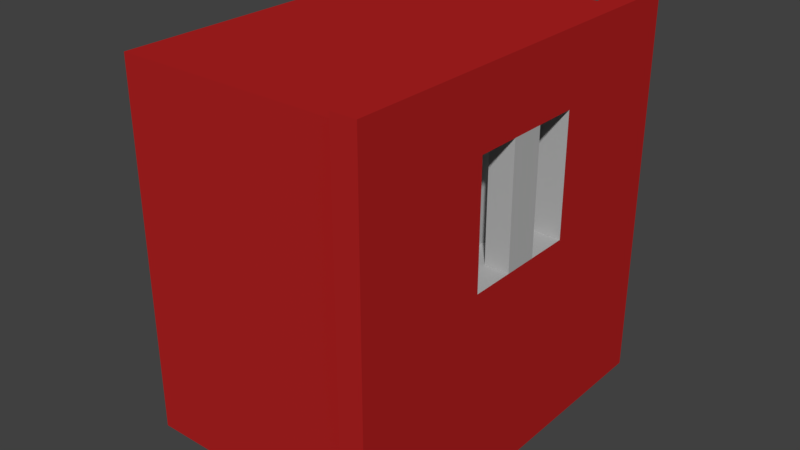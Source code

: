 # Source: LOSCHDECKENKASTEN_01.blend  (saved by Blender 2.79.0; exported with 4.5.12 LTS)
import bpy
from mathutils import Matrix  # noqa: F401  (used for matrix-valued properties, if any)

bpy.ops.wm.read_factory_settings(use_empty=True)
scene = bpy.context.scene
scene.name = 'Scene'

# ---- collections
col_collection_1 = bpy.data.collections.new('Collection 1'); scene.collection.children.link(col_collection_1)

# ---- materials (node trees are filled in below, after node groups)
mat_material = bpy.data.materials.new('Material')
mat_material.alpha_threshold = 0.0
mat_material.use_transparent_shadow = False
mat_material.diffuse_color = (0.4452, 0.016, 0.016, 1.0)
mat_material.roughness = 0.5
mat_material.line_color = (0.0, 0.0, 0.0, 1.0)
mat_material_001 = bpy.data.materials.new('Material.001')
mat_material_001.alpha_threshold = 0.0
mat_material_001.use_transparent_shadow = False
mat_material_001.diffuse_color = (0.4575, 0.4575, 0.4575, 1.0)
mat_material_001.roughness = 0.5

# ---- material node trees

# ---- world
world_world = bpy.data.worlds.new('World'); scene.world = world_world
world_world.color = (0.05088, 0.05088, 0.05088)
world_world.use_sun_shadow = False
world_world.sun_shadow_jitter_overblur = 0.0
world_world.cycles.sampling_method = 'MANUAL'

# ---- meshes
me_cube = bpy.data.meshes.new('Cube')
me_cube.from_pydata([(1.0, 1.0, -1.0), (1.0, -1.0, -1.0), (-0.4421, -1.0, -1.0), (-0.4421, 1.0, -1.0), (1.0, 1.0, 1.0), (1.0, -1.0, 1.0), (-0.4421, -1.0, 1.0), (-0.4421, 1.0, 1.0), (0.867, 1.0, -1.0), (0.867, -1.0, -1.0), (0.867, 1.0, 1.0), (0.867, -1.0, 1.0), (1.0, 1.0, -1.083), (1.0, -1.0, -1.083), (1.0, 1.0, 1.083), (1.0, -1.0, 1.083), (0.867, 1.0, -1.083), (0.867, -1.0, -1.083), (0.867, 1.0, 1.083), (0.867, -1.0, 1.083), (1.0, 1.1, -1.0), (1.0, 1.1, 1.0), (1.0, -1.1, -1.0), (1.0, -1.1, 1.0), (0.867, 1.1, -1.0), (0.867, -1.1, -1.0), (0.867, 1.1, 1.0), (0.867, -1.1, 1.0), (1.0, 1.1, -1.083), (0.867, 1.1, -1.083), (1.0, -1.1, -1.083), (0.867, -1.1, -1.083), (1.0, 1.1, 1.083), (0.867, 1.1, 1.083), (1.0, -1.1, 1.083), (0.867, -1.1, 1.083), (1.0, 1.0, 0.0246), (1.0, 1.0, 0.6913), (1.0, -1.0, 0.0246), (1.0, -1.0, 0.6913), (-0.4421, -1.0, 0.0246), (-0.4421, -1.0, 0.6913), (-0.4421, 1.0, 0.0246), (-0.4421, 1.0, 0.6913), (0.867, 1.0, 0.0246), (0.867, 1.0, 0.6913), (0.867, -1.0, 0.6913), (0.867, -1.0, 0.0246), (1.0, 1.1, 0.0246), (1.0, 1.1, 0.6913), (1.0, -1.1, 0.0246), (1.0, -1.1, 0.6913), (0.867, 1.1, 0.0246), (0.867, 1.1, 0.6913), (0.867, -1.1, 0.6913), (0.867, -1.1, 0.0246), (1.0, 0.3333, -1.0), (1.0, -0.3333, -1.0), (-0.4421, -0.3333, -1.0), (-0.4421, 0.3333, -1.0), (1.0, 0.3333, 1.0), (1.0, -0.3333, 1.0), (-0.4421, -0.3333, 1.0), (-0.4421, 0.3333, 1.0), (0.867, 0.3333, 1.0), (0.867, -0.3333, 1.0), (0.867, -0.3333, -1.0), (0.867, 0.3333, -1.0), (1.0, 0.3333, -1.083), (1.0, -0.3333, -1.083), (1.0, 0.3333, 1.083), (1.0, -0.3333, 1.083), (0.867, 0.3333, 1.083), (0.867, -0.3333, 1.083), (0.867, -0.3333, -1.083), (0.867, 0.3333, -1.083), (-0.4421, -0.3333, 0.0246), (-0.4421, 0.3333, 0.0246), (-0.4421, -0.3333, 0.6913), (-0.4421, 0.3333, 0.6913), (1.0, 0.3333, 0.0246), (1.0, -0.3333, 0.0246), (1.0, 0.3333, 0.6913), (1.0, -0.3333, 0.6913), (0.7333, 0.3333, 0.0246), (0.7333, -0.3333, 0.0246), (0.7333, 0.3333, 0.6913), (0.7333, -0.3333, 0.6913), (1.0, 0.09602, -1.0), (1.0, -0.09602, -1.0), (-0.4421, -0.09602, -1.0), (-0.4421, 0.09602, -1.0), (1.0, 0.09602, 1.0), (1.0, -0.09602, 1.0), (-0.4421, -0.09602, 1.0), (-0.4421, 0.09602, 1.0), (0.867, 0.09602, 1.0), (0.867, -0.09602, 1.0), (0.867, -0.09602, -1.0), (0.867, 0.09602, -1.0), (1.0, 0.09602, -1.083), (1.0, -0.09602, -1.083), (1.0, 0.09602, 1.083), (1.0, -0.09602, 1.083), (0.867, 0.09602, 1.083), (0.867, -0.09602, 1.083), (0.867, -0.09602, -1.083), (0.867, 0.09602, -1.083), (-0.4421, -0.09602, 0.0246), (-0.4421, 0.09602, 0.0246), (-0.4421, -0.09602, 0.6913), (-0.4421, 0.09602, 0.6913), (1.0, 0.09602, 0.0246), (1.0, -0.09602, 0.0246), (1.0, 0.09602, 0.6913), (1.0, -0.09602, 0.6913), (0.7333, 0.09602, 0.0246), (0.7333, -0.09602, 0.0246), (0.7333, 0.09602, 0.6913), (0.7333, -0.09602, 0.6913), (0.8667, -0.3333, 0.6913), (0.8667, 0.3333, 0.6913), (0.8667, 0.3333, 0.0246), (0.8667, -0.3333, 0.0246), (0.8667, -0.09602, 0.0246), (0.8667, 0.09602, 0.0246), (0.8667, 0.09602, 0.6913), (0.8667, -0.09602, 0.6913)], [], [(66, 9, 2, 58), (65, 62, 6, 11), (83, 61, 5, 39), (46, 11, 6, 41), (79, 63, 7, 43), (44, 8, 3, 42), (18, 14, 32, 33), (16, 8, 24, 29), (45, 10, 26, 53), (17, 13, 30, 31), (71, 73, 19, 15), (69, 13, 17, 74), (67, 8, 16, 75), (60, 4, 14, 70), (0, 12, 28, 20), (12, 16, 29, 28), (57, 1, 13, 69), (65, 11, 19, 73), (48, 20, 24, 52), (51, 23, 27, 54), (24, 20, 28, 29), (21, 26, 33, 32), (27, 23, 34, 35), (22, 25, 31, 30), (36, 0, 20, 48), (47, 9, 25, 55), (9, 17, 31, 25), (15, 19, 35, 34), (5, 15, 34, 23), (39, 5, 23, 51), (19, 11, 27, 35), (13, 1, 22, 30), (10, 18, 33, 26), (14, 4, 21, 32), (1, 38, 50, 22), (38, 39, 51, 50), (11, 46, 54, 27), (46, 47, 55, 54), (4, 37, 49, 21), (37, 36, 48, 49), (22, 50, 55, 25), (50, 51, 54, 55), (21, 49, 53, 26), (49, 48, 52, 53), (8, 44, 52, 24), (44, 45, 53, 52), (10, 45, 43, 7), (45, 44, 42, 43), (59, 77, 42, 3), (77, 79, 43, 42), (9, 47, 40, 2), (47, 46, 41, 40), (57, 81, 38, 1), (81, 83, 39, 38), (36, 37, 82, 80), (127, 120, 87, 119), (0, 36, 80, 56), (89, 113, 81, 57), (40, 41, 78, 76), (109, 111, 79, 77), (2, 40, 76, 58), (91, 109, 77, 59), (10, 64, 72, 18), (97, 65, 73, 105), (0, 56, 68, 12), (89, 57, 69, 101), (5, 61, 71, 15), (92, 60, 70, 102), (9, 66, 74, 17), (99, 67, 75, 107), (12, 68, 75, 16), (101, 69, 74, 106), (14, 18, 72, 70), (103, 105, 73, 71), (41, 6, 62, 78), (111, 95, 63, 79), (37, 4, 60, 82), (115, 93, 61, 83), (10, 7, 63, 64), (97, 94, 62, 65), (8, 67, 59, 3), (98, 66, 58, 90), (117, 119, 87, 85), (125, 122, 84, 116), (122, 121, 86, 84), (120, 123, 85, 87), (123, 124, 117, 85), (124, 125, 116, 117), (84, 86, 118, 116), (116, 118, 119, 117), (67, 99, 91, 59), (99, 98, 90, 91), (64, 63, 95, 96), (96, 95, 94, 97), (82, 60, 92, 114), (114, 92, 93, 115), (78, 62, 94, 110), (110, 94, 95, 111), (70, 72, 104, 102), (102, 104, 105, 103), (68, 100, 107, 75), (100, 101, 106, 107), (66, 98, 106, 74), (98, 99, 107, 106), (61, 93, 103, 71), (93, 92, 102, 103), (56, 88, 100, 68), (88, 89, 101, 100), (64, 96, 104, 72), (96, 97, 105, 104), (58, 76, 108, 90), (90, 108, 109, 91), (76, 78, 110, 108), (108, 110, 111, 109), (56, 80, 112, 88), (88, 112, 113, 89), (121, 126, 118, 86), (126, 127, 119, 118), (113, 112, 114, 115), (82, 114, 126, 121), (127, 126, 125, 124), (81, 113, 124, 123), (83, 81, 123, 120), (80, 82, 121, 122), (112, 80, 122, 125), (115, 83, 120, 127), (124, 113, 115, 127), (125, 126, 114, 112)])
me_cube.polygons.foreach_set('material_index', [0, 0, 0, 0, 0, 0, 0, 0, 0, 0, 0, 0, 0, 0, 0, 0, 0, 0, 0, 0, 0, 0, 0, 0, 0, 0, 0, 0, 0, 0, 0, 0, 0, 0, 0, 0, 0, 0, 0, 0, 0, 0, 0, 0, 0, 0, 0, 0, 0, 0, 0, 0, 0, 0, 0, 1, 0, 0, 0, 0, 0, 0, 0, 0, 0, 0, 0, 0, 0, 0, 0, 0, 0, 0, 0, 0, 0, 0, 0, 0, 0, 0, 1, 1, 1, 1, 1, 1, 1, 1, 0, 0, 0, 0, 0, 0, 0, 0, 0, 0, 0, 0, 0, 0, 0, 0, 0, 0, 0, 0, 0, 0, 0, 0, 0, 0, 1, 1, 1, 1, 1, 1, 1, 1, 1, 1, 1, 1])
me_cube.materials.append(mat_material)
me_cube.materials.append(mat_material_001)
me_cube.use_remesh_preserve_volume = False
me_cube.use_remesh_preserve_attributes = False
me_cube.use_mirror_vertex_groups = False
me_cube.update()

# ---- objects
ob_cube = bpy.data.objects.new('Cube', me_cube)

# ---- transforms, parenting, visibility, modifiers, constraints
ob_cube.location = (0.0, 0.0, 0.0)
ob_cube.lock_rotations_4d = False
ob_cube.empty_display_type = 'ARROWS'
ob_cube.lineart.crease_threshold = 0.0

# ---- collection membership
col_collection_1.objects.link(ob_cube)

# ---- scene / render settings (as saved in the file)
scene.frame_start = 1; scene.frame_end = 250; scene.frame_set(1)
scene.render.engine = 'BLENDER_EEVEE_NEXT'
scene.render.resolution_percentage = 50
scene.render.dither_intensity = 0.0
scene.cycles.use_denoising = False
scene.cycles.samples = 128
scene.cycles.sampling_pattern = 'TABULATED_SOBOL'
scene.cycles.use_adaptive_sampling = False
scene.cycles.use_light_tree = False
scene.cycles.blur_glossy = 0.0
scene.cycles.sample_clamp_indirect = 0.0
scene.view_settings.view_transform = 'Standard'
bpy.context.view_layer.update()

# ---- added for rendering (the .blend has no active camera and no usable light): camera, sun
cam_auto = bpy.data.cameras.new('AutoCamera')
cam_auto.lens = 50.0
cam_auto.sensor_width = 36.0
cam_auto.clip_end = 1000.0
ob_auto_camera = bpy.data.objects.new('AutoCamera', cam_auto)
scene.collection.objects.link(ob_auto_camera)
ob_auto_camera.location = (3.43185, -3.78348, 2.52232)
ob_auto_camera.rotation_euler = (1.09748, -7.21219e-08, 0.694738)
scene.camera = ob_auto_camera
light_auto_sun = bpy.data.lights.new('AutoSun', 'SUN')
light_auto_sun.energy = 3.0
light_auto_sun.angle = 0.0523599
ob_auto_sun = bpy.data.objects.new('AutoSun', light_auto_sun)
scene.collection.objects.link(ob_auto_sun)
ob_auto_sun.rotation_euler = (0.872665, 0.174533, 0.523599)
bpy.context.view_layer.update()

